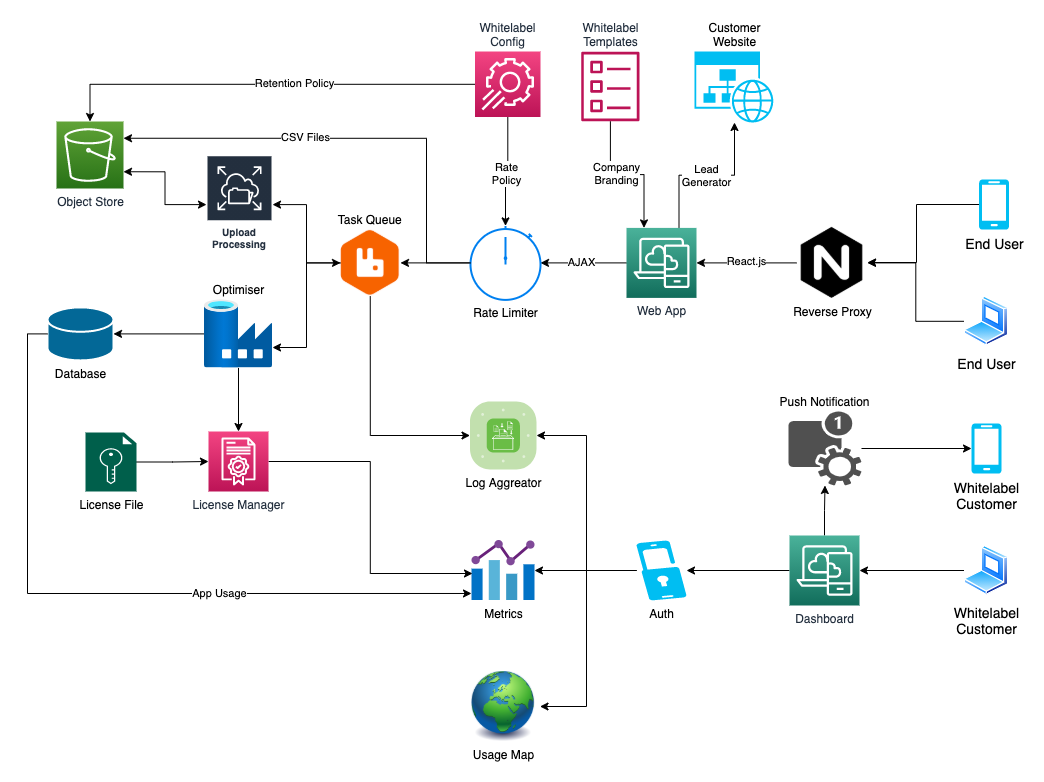

The diagram above was exported from draw.io. Its source (the exported page's mxGraphModel, read from the mxfile embedded in the PNG):
<mxGraphModel dx="1263" dy="1951" grid="1" gridSize="10" guides="1" tooltips="1" connect="1" arrows="1" fold="1" page="1" pageScale="1" pageWidth="827" pageHeight="1169" math="0" shadow="0">
  <root>
    <mxCell id="u6m_uUY1OBBtDBElIfsh-0" />
    <mxCell id="u6m_uUY1OBBtDBElIfsh-1" parent="u6m_uUY1OBBtDBElIfsh-0" />
    <mxCell id="u6m_uUY1OBBtDBElIfsh-2" value="Object Store" style="points=[[0,0,0],[0.25,0,0],[0.5,0,0],[0.75,0,0],[1,0,0],[0,1,0],[0.25,1,0],[0.5,1,0],[0.75,1,0],[1,1,0],[0,0.25,0],[0,0.5,0],[0,0.75,0],[1,0.25,0],[1,0.5,0],[1,0.75,0]];outlineConnect=0;fontColor=#232F3E;gradientColor=#60A337;gradientDirection=north;fillColor=#277116;strokeColor=#ffffff;dashed=0;verticalLabelPosition=bottom;verticalAlign=top;align=center;html=1;fontSize=12;fontStyle=0;aspect=fixed;shape=mxgraph.aws4.resourceIcon;resIcon=mxgraph.aws4.s3;" vertex="1" parent="u6m_uUY1OBBtDBElIfsh-1">
      <mxGeometry x="120" y="-10" width="67" height="67" as="geometry" />
    </mxCell>
    <mxCell id="u6m_uUY1OBBtDBElIfsh-3" value="" style="edgeStyle=orthogonalEdgeStyle;rounded=0;orthogonalLoop=1;jettySize=auto;html=1;entryX=1;entryY=0.5;entryDx=0;entryDy=0;entryPerimeter=0;" edge="1" parent="u6m_uUY1OBBtDBElIfsh-1" source="u6m_uUY1OBBtDBElIfsh-4" target="u6m_uUY1OBBtDBElIfsh-14">
      <mxGeometry relative="1" as="geometry" />
    </mxCell>
    <mxCell id="A-zdxyPwzj0U3IRxRKm3-13" value="React.js" style="edgeLabel;html=1;align=center;verticalAlign=middle;resizable=0;points=[];" vertex="1" connectable="0" parent="u6m_uUY1OBBtDBElIfsh-3">
      <mxGeometry x="0.02" y="-2" relative="1" as="geometry">
        <mxPoint as="offset" />
      </mxGeometry>
    </mxCell>
    <mxCell id="u6m_uUY1OBBtDBElIfsh-4" value="Reverse Proxy" style="shape=image;html=1;verticalAlign=top;verticalLabelPosition=bottom;labelBackgroundColor=#ffffff;imageAspect=0;aspect=fixed;image=https://cdn4.iconfinder.com/data/icons/logos-brands-5/24/nginx-128.png" vertex="1" parent="u6m_uUY1OBBtDBElIfsh-1">
      <mxGeometry x="860" y="95.9" width="71" height="71" as="geometry" />
    </mxCell>
    <mxCell id="u6m_uUY1OBBtDBElIfsh-5" value="Database" style="shape=mxgraph.cisco.storage.relational_database;html=1;pointerEvents=1;dashed=0;fillColor=#036897;strokeColor=#ffffff;strokeWidth=2;verticalLabelPosition=bottom;verticalAlign=top;align=center;outlineConnect=0;" vertex="1" parent="u6m_uUY1OBBtDBElIfsh-1">
      <mxGeometry x="111" y="175.9" width="66" height="53" as="geometry" />
    </mxCell>
    <mxCell id="A-zdxyPwzj0U3IRxRKm3-1" style="edgeStyle=orthogonalEdgeStyle;rounded=0;orthogonalLoop=1;jettySize=auto;html=1;entryX=0;entryY=0.5;entryDx=0;entryDy=0;entryPerimeter=0;startArrow=classic;startFill=1;endArrow=none;endFill=0;exitX=-0.008;exitY=0.883;exitDx=0;exitDy=0;exitPerimeter=0;" edge="1" parent="u6m_uUY1OBBtDBElIfsh-1" source="u6m_uUY1OBBtDBElIfsh-7" target="u6m_uUY1OBBtDBElIfsh-5">
      <mxGeometry relative="1" as="geometry" />
    </mxCell>
    <mxCell id="A-zdxyPwzj0U3IRxRKm3-10" value="App Usage" style="edgeLabel;html=1;align=center;verticalAlign=middle;resizable=0;points=[];" vertex="1" connectable="0" parent="A-zdxyPwzj0U3IRxRKm3-1">
      <mxGeometry x="-0.2968" relative="1" as="geometry">
        <mxPoint x="1" as="offset" />
      </mxGeometry>
    </mxCell>
    <mxCell id="u6m_uUY1OBBtDBElIfsh-7" value="Metrics" style="aspect=fixed;html=1;points=[];align=center;image;fontSize=12;image=img/lib/mscae/Chart.svg;" vertex="1" parent="u6m_uUY1OBBtDBElIfsh-1">
      <mxGeometry x="535.5" y="409" width="62.5" height="60" as="geometry" />
    </mxCell>
    <mxCell id="u6m_uUY1OBBtDBElIfsh-8" value="Usage Map" style="image;html=1;image=img/lib/clip_art/general/Earth_globe_128x128.png" vertex="1" parent="u6m_uUY1OBBtDBElIfsh-1">
      <mxGeometry x="530" y="540" width="73.5" height="70" as="geometry" />
    </mxCell>
    <mxCell id="u6m_uUY1OBBtDBElIfsh-9" style="edgeStyle=orthogonalEdgeStyle;rounded=0;orthogonalLoop=1;jettySize=auto;html=1;exitX=0;exitY=0.5;exitDx=0;exitDy=0;exitPerimeter=0;entryX=0.5;entryY=1;entryDx=0;entryDy=0;startArrow=classic;startFill=1;endArrow=none;endFill=0;" edge="1" parent="u6m_uUY1OBBtDBElIfsh-1" source="u6m_uUY1OBBtDBElIfsh-10" target="u6m_uUY1OBBtDBElIfsh-24">
      <mxGeometry relative="1" as="geometry" />
    </mxCell>
    <mxCell id="u6m_uUY1OBBtDBElIfsh-10" value="Log Aggreator" style="verticalLabelPosition=bottom;html=1;fillColor=#6ABD46;strokeColor=#ffffff;verticalAlign=top;align=center;points=[[0.085,0.085,0],[0.915,0.085,0],[0.915,0.915,0],[0.085,0.915,0],[0.25,0,0],[0.5,0,0],[0.75,0,0],[1,0.25,0],[1,0.5,0],[1,0.75,0],[0.75,1,0],[0.5,1,0],[0.25,1,0],[0,0.75,0],[0,0.5,0],[0,0.25,0]];pointerEvents=1;shape=mxgraph.cisco_safe.compositeIcon;bgIcon=mxgraph.cisco_safe.architecture.generic_appliance;resIcon=mxgraph.cisco_safe.architecture.log_collector;" vertex="1" parent="u6m_uUY1OBBtDBElIfsh-1">
      <mxGeometry x="533.5" y="270" width="66.5" height="68" as="geometry" />
    </mxCell>
    <mxCell id="A-zdxyPwzj0U3IRxRKm3-2" value="" style="edgeStyle=orthogonalEdgeStyle;rounded=0;orthogonalLoop=1;jettySize=auto;html=1;startArrow=none;startFill=0;endArrow=classic;endFill=1;" edge="1" parent="u6m_uUY1OBBtDBElIfsh-1" source="u6m_uUY1OBBtDBElIfsh-12" target="u6m_uUY1OBBtDBElIfsh-5">
      <mxGeometry relative="1" as="geometry" />
    </mxCell>
    <mxCell id="k0hZqJOooXaTON9fD8c4-1" value="" style="edgeStyle=orthogonalEdgeStyle;rounded=0;orthogonalLoop=1;jettySize=auto;html=1;startArrow=none;startFill=0;endArrow=classic;endFill=1;fontSize=14;" edge="1" parent="u6m_uUY1OBBtDBElIfsh-1" source="u6m_uUY1OBBtDBElIfsh-12" target="A-zdxyPwzj0U3IRxRKm3-14">
      <mxGeometry relative="1" as="geometry" />
    </mxCell>
    <mxCell id="u6m_uUY1OBBtDBElIfsh-12" value="Optimiser" style="aspect=fixed;html=1;points=[];align=center;image;fontSize=12;image=img/lib/azure2/databases/Data_Factory.svg;labelPosition=center;verticalLabelPosition=top;verticalAlign=bottom;" vertex="1" parent="u6m_uUY1OBBtDBElIfsh-1">
      <mxGeometry x="268" y="168.4" width="68" height="68" as="geometry" />
    </mxCell>
    <mxCell id="u6m_uUY1OBBtDBElIfsh-13" value="" style="edgeStyle=orthogonalEdgeStyle;rounded=0;orthogonalLoop=1;jettySize=auto;html=1;" edge="1" parent="u6m_uUY1OBBtDBElIfsh-1" source="u6m_uUY1OBBtDBElIfsh-14" target="u6m_uUY1OBBtDBElIfsh-16">
      <mxGeometry relative="1" as="geometry" />
    </mxCell>
    <mxCell id="A-zdxyPwzj0U3IRxRKm3-12" value="AJAX" style="edgeLabel;html=1;align=center;verticalAlign=middle;resizable=0;points=[];" vertex="1" connectable="0" parent="u6m_uUY1OBBtDBElIfsh-13">
      <mxGeometry x="0.0698" y="-1" relative="1" as="geometry">
        <mxPoint as="offset" />
      </mxGeometry>
    </mxCell>
    <mxCell id="A-zdxyPwzj0U3IRxRKm3-29" value="Lead&lt;br&gt;Generator" style="edgeStyle=orthogonalEdgeStyle;rounded=0;orthogonalLoop=1;jettySize=auto;html=1;exitX=0.75;exitY=0;exitDx=0;exitDy=0;exitPerimeter=0;startArrow=none;startFill=0;endArrow=classic;endFill=1;" edge="1" parent="u6m_uUY1OBBtDBElIfsh-1" source="u6m_uUY1OBBtDBElIfsh-14" target="A-zdxyPwzj0U3IRxRKm3-24">
      <mxGeometry relative="1" as="geometry" />
    </mxCell>
    <mxCell id="u6m_uUY1OBBtDBElIfsh-14" value="Web App" style="points=[[0,0,0],[0.25,0,0],[0.5,0,0],[0.75,0,0],[1,0,0],[0,1,0],[0.25,1,0],[0.5,1,0],[0.75,1,0],[1,1,0],[0,0.25,0],[0,0.5,0],[0,0.75,0],[1,0.25,0],[1,0.5,0],[1,0.75,0]];outlineConnect=0;fontColor=#232F3E;gradientColor=#4AB29A;gradientDirection=north;fillColor=#116D5B;strokeColor=#ffffff;dashed=0;verticalLabelPosition=bottom;verticalAlign=top;align=center;html=1;fontSize=12;fontStyle=0;aspect=fixed;shape=mxgraph.aws4.resourceIcon;resIcon=mxgraph.aws4.desktop_and_app_streaming;" vertex="1" parent="u6m_uUY1OBBtDBElIfsh-1">
      <mxGeometry x="690" y="96.4" width="70" height="70" as="geometry" />
    </mxCell>
    <mxCell id="u6m_uUY1OBBtDBElIfsh-15" value="" style="edgeStyle=orthogonalEdgeStyle;rounded=0;orthogonalLoop=1;jettySize=auto;html=1;" edge="1" parent="u6m_uUY1OBBtDBElIfsh-1" source="u6m_uUY1OBBtDBElIfsh-16" target="u6m_uUY1OBBtDBElIfsh-24">
      <mxGeometry relative="1" as="geometry">
        <Array as="points">
          <mxPoint x="464" y="131" />
        </Array>
      </mxGeometry>
    </mxCell>
    <mxCell id="u6m_uUY1OBBtDBElIfsh-16" value="Rate Limiter" style="html=1;verticalLabelPosition=bottom;align=center;labelBackgroundColor=#ffffff;verticalAlign=top;strokeWidth=2;strokeColor=#0080F0;shadow=0;dashed=0;shape=mxgraph.ios7.icons.stopwatch;" vertex="1" parent="u6m_uUY1OBBtDBElIfsh-1">
      <mxGeometry x="534" y="94.4" width="70" height="74" as="geometry" />
    </mxCell>
    <mxCell id="u6m_uUY1OBBtDBElIfsh-17" value="" style="edgeStyle=orthogonalEdgeStyle;rounded=0;orthogonalLoop=1;jettySize=auto;html=1;" edge="1" parent="u6m_uUY1OBBtDBElIfsh-1" source="u6m_uUY1OBBtDBElIfsh-18" target="u6m_uUY1OBBtDBElIfsh-16">
      <mxGeometry relative="1" as="geometry" />
    </mxCell>
    <mxCell id="A-zdxyPwzj0U3IRxRKm3-8" value="Rate&lt;br&gt;Policy" style="edgeLabel;html=1;align=center;verticalAlign=middle;resizable=0;points=[];" vertex="1" connectable="0" parent="u6m_uUY1OBBtDBElIfsh-17">
      <mxGeometry x="0.0138" y="1" relative="1" as="geometry">
        <mxPoint as="offset" />
      </mxGeometry>
    </mxCell>
    <mxCell id="A-zdxyPwzj0U3IRxRKm3-6" style="edgeStyle=orthogonalEdgeStyle;rounded=0;orthogonalLoop=1;jettySize=auto;html=1;entryX=0.5;entryY=0;entryDx=0;entryDy=0;entryPerimeter=0;startArrow=none;startFill=0;endArrow=classic;endFill=1;" edge="1" parent="u6m_uUY1OBBtDBElIfsh-1" source="u6m_uUY1OBBtDBElIfsh-18" target="u6m_uUY1OBBtDBElIfsh-2">
      <mxGeometry relative="1" as="geometry" />
    </mxCell>
    <mxCell id="A-zdxyPwzj0U3IRxRKm3-7" value="Retention Policy" style="edgeLabel;html=1;align=center;verticalAlign=middle;resizable=0;points=[];" vertex="1" connectable="0" parent="A-zdxyPwzj0U3IRxRKm3-6">
      <mxGeometry x="-0.1443" y="-1" relative="1" as="geometry">
        <mxPoint as="offset" />
      </mxGeometry>
    </mxCell>
    <mxCell id="u6m_uUY1OBBtDBElIfsh-18" value="Whitelabel&lt;br&gt;Config" style="points=[[0,0,0],[0.25,0,0],[0.5,0,0],[0.75,0,0],[1,0,0],[0,1,0],[0.25,1,0],[0.5,1,0],[0.75,1,0],[1,1,0],[0,0.25,0],[0,0.5,0],[0,0.75,0],[1,0.25,0],[1,0.5,0],[1,0.75,0]];points=[[0,0,0],[0.25,0,0],[0.5,0,0],[0.75,0,0],[1,0,0],[0,1,0],[0.25,1,0],[0.5,1,0],[0.75,1,0],[1,1,0],[0,0.25,0],[0,0.5,0],[0,0.75,0],[1,0.25,0],[1,0.5,0],[1,0.75,0]];outlineConnect=0;fontColor=#232F3E;gradientColor=#F34482;gradientDirection=north;fillColor=#BC1356;strokeColor=#ffffff;dashed=0;verticalLabelPosition=top;verticalAlign=bottom;align=center;html=1;fontSize=12;fontStyle=0;aspect=fixed;shape=mxgraph.aws4.resourceIcon;resIcon=mxgraph.aws4.app_config;labelPosition=center;" vertex="1" parent="u6m_uUY1OBBtDBElIfsh-1">
      <mxGeometry x="538.5" y="-80" width="65.5" height="65.5" as="geometry" />
    </mxCell>
    <mxCell id="u6m_uUY1OBBtDBElIfsh-19" value="" style="edgeStyle=orthogonalEdgeStyle;rounded=0;orthogonalLoop=1;jettySize=auto;html=1;entryX=0.25;entryY=0;entryDx=0;entryDy=0;entryPerimeter=0;" edge="1" parent="u6m_uUY1OBBtDBElIfsh-1" source="u6m_uUY1OBBtDBElIfsh-20" target="u6m_uUY1OBBtDBElIfsh-14">
      <mxGeometry relative="1" as="geometry" />
    </mxCell>
    <mxCell id="A-zdxyPwzj0U3IRxRKm3-9" value="Company&lt;br&gt;Branding" style="edgeLabel;html=1;align=center;verticalAlign=middle;resizable=0;points=[];" vertex="1" connectable="0" parent="u6m_uUY1OBBtDBElIfsh-19">
      <mxGeometry x="-0.1585" y="2" relative="1" as="geometry">
        <mxPoint as="offset" />
      </mxGeometry>
    </mxCell>
    <mxCell id="u6m_uUY1OBBtDBElIfsh-20" value="Whitelabel&lt;br&gt;Templates" style="outlineConnect=0;fontColor=#232F3E;gradientColor=none;fillColor=#BC1356;strokeColor=none;dashed=0;verticalLabelPosition=top;verticalAlign=bottom;align=center;html=1;fontSize=12;fontStyle=0;aspect=fixed;pointerEvents=1;shape=mxgraph.aws4.template;labelPosition=center;" vertex="1" parent="u6m_uUY1OBBtDBElIfsh-1">
      <mxGeometry x="644.68" y="-80" width="58.33" height="70" as="geometry" />
    </mxCell>
    <mxCell id="A-zdxyPwzj0U3IRxRKm3-3" value="" style="edgeStyle=orthogonalEdgeStyle;rounded=0;orthogonalLoop=1;jettySize=auto;html=1;startArrow=classic;startFill=1;endArrow=classic;endFill=1;entryX=1;entryY=0.75;entryDx=0;entryDy=0;entryPerimeter=0;" edge="1" parent="u6m_uUY1OBBtDBElIfsh-1" source="u6m_uUY1OBBtDBElIfsh-22" target="u6m_uUY1OBBtDBElIfsh-2">
      <mxGeometry relative="1" as="geometry" />
    </mxCell>
    <mxCell id="u6m_uUY1OBBtDBElIfsh-22" value="Upload Processing" style="outlineConnect=0;fontColor=#232F3E;gradientColor=none;strokeColor=#ffffff;fillColor=#232F3E;dashed=0;verticalLabelPosition=middle;verticalAlign=bottom;align=center;html=1;whiteSpace=wrap;fontSize=10;fontStyle=1;spacing=3;shape=mxgraph.aws4.productIcon;prIcon=mxgraph.aws4.elastic_file_system;" vertex="1" parent="u6m_uUY1OBBtDBElIfsh-1">
      <mxGeometry x="270" y="23.75" width="66" height="98.5" as="geometry" />
    </mxCell>
    <mxCell id="u6m_uUY1OBBtDBElIfsh-24" value="Task Queue" style="shape=image;verticalLabelPosition=top;labelBackgroundColor=#ffffff;verticalAlign=bottom;aspect=fixed;imageAspect=0;image=https://encrypted-tbn0.gstatic.com/images?q=tbn:ANd9GcTfVdnzRoVhdHPJff8Bvg5GVrKELwDpDPXdDQ&amp;usqp=CAU;labelPosition=center;align=center;" vertex="1" parent="u6m_uUY1OBBtDBElIfsh-1">
      <mxGeometry x="404" y="98" width="59.5" height="66.8" as="geometry" />
    </mxCell>
    <mxCell id="u6m_uUY1OBBtDBElIfsh-25" value="" style="edgeStyle=orthogonalEdgeStyle;rounded=0;orthogonalLoop=1;jettySize=auto;html=1;" edge="1" parent="u6m_uUY1OBBtDBElIfsh-1" source="u6m_uUY1OBBtDBElIfsh-24" target="u6m_uUY1OBBtDBElIfsh-22">
      <mxGeometry relative="1" as="geometry" />
    </mxCell>
    <mxCell id="u6m_uUY1OBBtDBElIfsh-27" value="" style="edgeStyle=orthogonalEdgeStyle;rounded=0;orthogonalLoop=1;jettySize=auto;html=1;" edge="1" parent="u6m_uUY1OBBtDBElIfsh-1" source="u6m_uUY1OBBtDBElIfsh-28" target="u6m_uUY1OBBtDBElIfsh-30">
      <mxGeometry relative="1" as="geometry" />
    </mxCell>
    <mxCell id="A-zdxyPwzj0U3IRxRKm3-23" value="" style="edgeStyle=orthogonalEdgeStyle;rounded=0;orthogonalLoop=1;jettySize=auto;html=1;startArrow=none;startFill=0;endArrow=classic;endFill=1;" edge="1" parent="u6m_uUY1OBBtDBElIfsh-1" source="u6m_uUY1OBBtDBElIfsh-28" target="A-zdxyPwzj0U3IRxRKm3-18">
      <mxGeometry relative="1" as="geometry" />
    </mxCell>
    <mxCell id="u6m_uUY1OBBtDBElIfsh-28" value="Dashboard" style="points=[[0,0,0],[0.25,0,0],[0.5,0,0],[0.75,0,0],[1,0,0],[0,1,0],[0.25,1,0],[0.5,1,0],[0.75,1,0],[1,1,0],[0,0.25,0],[0,0.5,0],[0,0.75,0],[1,0.25,0],[1,0.5,0],[1,0.75,0]];outlineConnect=0;fontColor=#232F3E;gradientColor=#4AB29A;gradientDirection=north;fillColor=#116D5B;strokeColor=#ffffff;dashed=0;verticalLabelPosition=bottom;verticalAlign=top;align=center;html=1;fontSize=12;fontStyle=0;aspect=fixed;shape=mxgraph.aws4.resourceIcon;resIcon=mxgraph.aws4.desktop_and_app_streaming;" vertex="1" parent="u6m_uUY1OBBtDBElIfsh-1">
      <mxGeometry x="852.99" y="404" width="70" height="70" as="geometry" />
    </mxCell>
    <mxCell id="u6m_uUY1OBBtDBElIfsh-29" value="" style="edgeStyle=orthogonalEdgeStyle;rounded=0;orthogonalLoop=1;jettySize=auto;html=1;" edge="1" parent="u6m_uUY1OBBtDBElIfsh-1" source="u6m_uUY1OBBtDBElIfsh-30" target="u6m_uUY1OBBtDBElIfsh-7">
      <mxGeometry relative="1" as="geometry" />
    </mxCell>
    <mxCell id="u6m_uUY1OBBtDBElIfsh-30" value="Auth" style="verticalLabelPosition=bottom;html=1;verticalAlign=top;align=center;strokeColor=none;fillColor=#00BEF2;shape=mxgraph.azure.multi_factor_authentication;pointerEvents=1;" vertex="1" parent="u6m_uUY1OBBtDBElIfsh-1">
      <mxGeometry x="700.01" y="409" width="50" height="60" as="geometry" />
    </mxCell>
    <mxCell id="u6m_uUY1OBBtDBElIfsh-31" value="End User" style="verticalLabelPosition=bottom;html=1;verticalAlign=top;align=center;strokeColor=none;fillColor=#00BEF2;shape=mxgraph.azure.mobile;pointerEvents=1;fontSize=14;" vertex="1" parent="u6m_uUY1OBBtDBElIfsh-1">
      <mxGeometry x="1042.5" y="47.99999999999999" width="30" height="50" as="geometry" />
    </mxCell>
    <mxCell id="u6m_uUY1OBBtDBElIfsh-32" value="" style="edgeStyle=orthogonalEdgeStyle;rounded=0;orthogonalLoop=1;jettySize=auto;html=1;" edge="1" parent="u6m_uUY1OBBtDBElIfsh-1" source="u6m_uUY1OBBtDBElIfsh-33" target="u6m_uUY1OBBtDBElIfsh-4">
      <mxGeometry relative="1" as="geometry" />
    </mxCell>
    <mxCell id="u6m_uUY1OBBtDBElIfsh-33" value="End User" style="aspect=fixed;perimeter=ellipsePerimeter;html=1;align=center;shadow=0;dashed=0;spacingTop=3;image;image=img/lib/active_directory/laptop_client.svg;fillColor=#E5CCFF;fontSize=14;" vertex="1" parent="u6m_uUY1OBBtDBElIfsh-1">
      <mxGeometry x="1027.5" y="164.8" width="45" height="50" as="geometry" />
    </mxCell>
    <mxCell id="u6m_uUY1OBBtDBElIfsh-34" value="" style="edgeStyle=orthogonalEdgeStyle;rounded=0;orthogonalLoop=1;jettySize=auto;html=1;exitX=0;exitY=0.5;exitDx=0;exitDy=0;exitPerimeter=0;" edge="1" parent="u6m_uUY1OBBtDBElIfsh-1" source="u6m_uUY1OBBtDBElIfsh-31" target="u6m_uUY1OBBtDBElIfsh-4">
      <mxGeometry relative="1" as="geometry">
        <Array as="points">
          <mxPoint x="980" y="73" />
          <mxPoint x="980" y="131" />
        </Array>
      </mxGeometry>
    </mxCell>
    <mxCell id="u6m_uUY1OBBtDBElIfsh-35" value="" style="edgeStyle=orthogonalEdgeStyle;rounded=0;orthogonalLoop=1;jettySize=auto;html=1;" edge="1" parent="u6m_uUY1OBBtDBElIfsh-1" source="u6m_uUY1OBBtDBElIfsh-36" target="u6m_uUY1OBBtDBElIfsh-28">
      <mxGeometry relative="1" as="geometry" />
    </mxCell>
    <mxCell id="u6m_uUY1OBBtDBElIfsh-36" value="Whitelabel&lt;br style=&quot;font-size: 14px;&quot;&gt;Customer" style="aspect=fixed;perimeter=ellipsePerimeter;html=1;align=center;shadow=0;dashed=0;spacingTop=3;image;image=img/lib/active_directory/laptop_client.svg;fillColor=#E5CCFF;fontSize=14;" vertex="1" parent="u6m_uUY1OBBtDBElIfsh-1">
      <mxGeometry x="1027.5" y="414" width="45" height="50" as="geometry" />
    </mxCell>
    <mxCell id="u6m_uUY1OBBtDBElIfsh-37" value="" style="edgeStyle=orthogonalEdgeStyle;rounded=0;orthogonalLoop=1;jettySize=auto;html=1;entryX=1;entryY=0.5;entryDx=0;entryDy=0;entryPerimeter=0;" edge="1" parent="u6m_uUY1OBBtDBElIfsh-1" source="u6m_uUY1OBBtDBElIfsh-30" target="u6m_uUY1OBBtDBElIfsh-10">
      <mxGeometry relative="1" as="geometry" />
    </mxCell>
    <mxCell id="u6m_uUY1OBBtDBElIfsh-38" value="" style="edgeStyle=orthogonalEdgeStyle;rounded=0;orthogonalLoop=1;jettySize=auto;html=1;entryX=1;entryY=0.5;entryDx=0;entryDy=0;" edge="1" parent="u6m_uUY1OBBtDBElIfsh-1" source="u6m_uUY1OBBtDBElIfsh-30" target="u6m_uUY1OBBtDBElIfsh-8">
      <mxGeometry relative="1" as="geometry">
        <Array as="points">
          <mxPoint x="650" y="439" />
          <mxPoint x="650" y="575" />
        </Array>
      </mxGeometry>
    </mxCell>
    <mxCell id="A-zdxyPwzj0U3IRxRKm3-0" value="" style="edgeStyle=orthogonalEdgeStyle;rounded=0;orthogonalLoop=1;jettySize=auto;html=1;entryX=1;entryY=0.7;entryDx=0;entryDy=0;entryPerimeter=0;startArrow=classic;startFill=1;" edge="1" parent="u6m_uUY1OBBtDBElIfsh-1" source="u6m_uUY1OBBtDBElIfsh-24" target="u6m_uUY1OBBtDBElIfsh-12">
      <mxGeometry relative="1" as="geometry" />
    </mxCell>
    <mxCell id="A-zdxyPwzj0U3IRxRKm3-4" value="" style="edgeStyle=orthogonalEdgeStyle;rounded=0;orthogonalLoop=1;jettySize=auto;html=1;entryX=1;entryY=0.25;entryDx=0;entryDy=0;entryPerimeter=0;" edge="1" parent="u6m_uUY1OBBtDBElIfsh-1" source="u6m_uUY1OBBtDBElIfsh-16" target="u6m_uUY1OBBtDBElIfsh-2">
      <mxGeometry relative="1" as="geometry">
        <Array as="points">
          <mxPoint x="490" y="131" />
          <mxPoint x="490" y="7" />
        </Array>
      </mxGeometry>
    </mxCell>
    <mxCell id="A-zdxyPwzj0U3IRxRKm3-11" value="CSV Files" style="edgeLabel;html=1;align=center;verticalAlign=middle;resizable=0;points=[];" vertex="1" connectable="0" parent="A-zdxyPwzj0U3IRxRKm3-4">
      <mxGeometry x="0.2282" y="-1" relative="1" as="geometry">
        <mxPoint as="offset" />
      </mxGeometry>
    </mxCell>
    <mxCell id="A-zdxyPwzj0U3IRxRKm3-15" style="edgeStyle=orthogonalEdgeStyle;rounded=0;orthogonalLoop=1;jettySize=auto;html=1;exitX=1;exitY=0.5;exitDx=0;exitDy=0;exitPerimeter=0;entryX=0.008;entryY=0.55;entryDx=0;entryDy=0;entryPerimeter=0;startArrow=none;startFill=0;endArrow=classic;endFill=1;" edge="1" parent="u6m_uUY1OBBtDBElIfsh-1" source="A-zdxyPwzj0U3IRxRKm3-14" target="u6m_uUY1OBBtDBElIfsh-7">
      <mxGeometry relative="1" as="geometry" />
    </mxCell>
    <mxCell id="A-zdxyPwzj0U3IRxRKm3-14" value="License Manager" style="points=[[0,0,0],[0.25,0,0],[0.5,0,0],[0.75,0,0],[1,0,0],[0,1,0],[0.25,1,0],[0.5,1,0],[0.75,1,0],[1,1,0],[0,0.25,0],[0,0.5,0],[0,0.75,0],[1,0.25,0],[1,0.5,0],[1,0.75,0]];points=[[0,0,0],[0.25,0,0],[0.5,0,0],[0.75,0,0],[1,0,0],[0,1,0],[0.25,1,0],[0.5,1,0],[0.75,1,0],[1,1,0],[0,0.25,0],[0,0.5,0],[0,0.75,0],[1,0.25,0],[1,0.5,0],[1,0.75,0]];outlineConnect=0;fontColor=#232F3E;gradientColor=#F34482;gradientDirection=north;fillColor=#BC1356;strokeColor=#ffffff;dashed=0;verticalLabelPosition=bottom;verticalAlign=top;align=center;html=1;fontSize=12;fontStyle=0;aspect=fixed;shape=mxgraph.aws4.resourceIcon;resIcon=mxgraph.aws4.license_manager;" vertex="1" parent="u6m_uUY1OBBtDBElIfsh-1">
      <mxGeometry x="272" y="300" width="60" height="60" as="geometry" />
    </mxCell>
    <mxCell id="A-zdxyPwzj0U3IRxRKm3-17" value="" style="edgeStyle=orthogonalEdgeStyle;rounded=0;orthogonalLoop=1;jettySize=auto;html=1;startArrow=none;startFill=0;endArrow=classic;endFill=1;" edge="1" parent="u6m_uUY1OBBtDBElIfsh-1" source="A-zdxyPwzj0U3IRxRKm3-16" target="A-zdxyPwzj0U3IRxRKm3-14">
      <mxGeometry relative="1" as="geometry" />
    </mxCell>
    <mxCell id="A-zdxyPwzj0U3IRxRKm3-16" value="License File" style="pointerEvents=1;shadow=0;dashed=0;html=1;strokeColor=none;fillColor=#005F4B;labelPosition=center;verticalLabelPosition=bottom;verticalAlign=top;align=center;outlineConnect=0;shape=mxgraph.veeam2.license_file;" vertex="1" parent="u6m_uUY1OBBtDBElIfsh-1">
      <mxGeometry x="149" y="301" width="51" height="59" as="geometry" />
    </mxCell>
    <mxCell id="A-zdxyPwzj0U3IRxRKm3-22" value="" style="edgeStyle=orthogonalEdgeStyle;rounded=0;orthogonalLoop=1;jettySize=auto;html=1;startArrow=none;startFill=0;endArrow=classic;endFill=1;" edge="1" parent="u6m_uUY1OBBtDBElIfsh-1" source="A-zdxyPwzj0U3IRxRKm3-18" target="A-zdxyPwzj0U3IRxRKm3-20">
      <mxGeometry relative="1" as="geometry" />
    </mxCell>
    <mxCell id="A-zdxyPwzj0U3IRxRKm3-18" value="Push Notification" style="pointerEvents=1;shadow=0;dashed=0;html=1;strokeColor=none;fillColor=#505050;labelPosition=center;verticalLabelPosition=top;verticalAlign=bottom;outlineConnect=0;align=center;shape=mxgraph.office.communications.push_notification_service;" vertex="1" parent="u6m_uUY1OBBtDBElIfsh-1">
      <mxGeometry x="851.99" y="280" width="73" height="74" as="geometry" />
    </mxCell>
    <mxCell id="A-zdxyPwzj0U3IRxRKm3-20" value="Whitelabel&lt;br style=&quot;font-size: 14px;&quot;&gt;Customer" style="verticalLabelPosition=bottom;html=1;verticalAlign=top;align=center;strokeColor=none;fillColor=#00BEF2;shape=mxgraph.azure.mobile;pointerEvents=1;fontSize=14;" vertex="1" parent="u6m_uUY1OBBtDBElIfsh-1">
      <mxGeometry x="1035" y="292" width="30" height="50" as="geometry" />
    </mxCell>
    <mxCell id="A-zdxyPwzj0U3IRxRKm3-24" value="Customer&lt;br&gt;Website" style="verticalLabelPosition=top;html=1;verticalAlign=bottom;align=center;strokeColor=none;fillColor=#00BEF2;shape=mxgraph.azure.website_generic;pointerEvents=1;labelPosition=center;" vertex="1" parent="u6m_uUY1OBBtDBElIfsh-1">
      <mxGeometry x="758" y="-80" width="80" height="71" as="geometry" />
    </mxCell>
  </root>
</mxGraphModel>